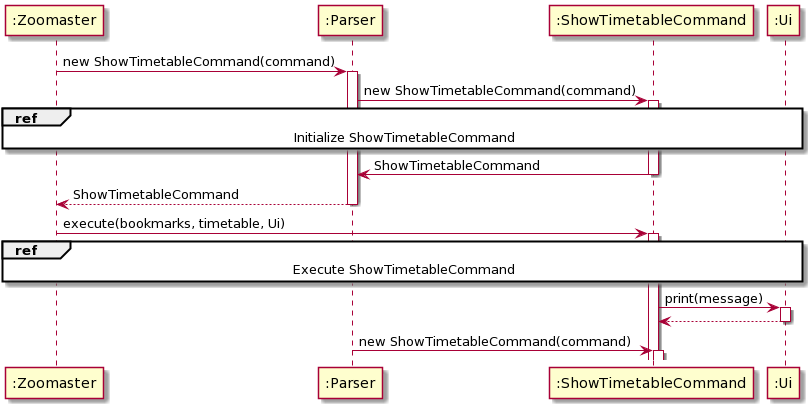

The diagram above was rendered by PlantUML. Its source (embedded in the PNG):
@startuml
":Zoomaster" -> ":Parser": new ShowTimetableCommand(command)
activate ":Parser"

":Parser" -> ":ShowTimetableCommand": new ShowTimetableCommand(command)
activate ":ShowTimetableCommand"

ref over ":Zoomaster", ":Ui", ":ShowTimetableCommand": Initialize ShowTimetableCommand

":ShowTimetableCommand" -> ":Parser": ShowTimetableCommand
deactivate ":ShowTimetableCommand"

":Parser"--> ":Zoomaster": ShowTimetableCommand
deactivate ":Parser"



":Zoomaster" -> ":ShowTimetableCommand": execute(bookmarks, timetable, Ui)
activate ":ShowTimetableCommand"

ref over ":Zoomaster", ":Ui", ":ShowTimetableCommand": Execute ShowTimetableCommand

":ShowTimetableCommand" -> ":Ui": print(message)
activate ":Ui"
":Ui"--> ":ShowTimetableCommand"
deactivate ":Ui"

":Parser" -> ":ShowTimetableCommand": new ShowTimetableCommand(command)
activate ":ShowTimetableCommand"
@enduml